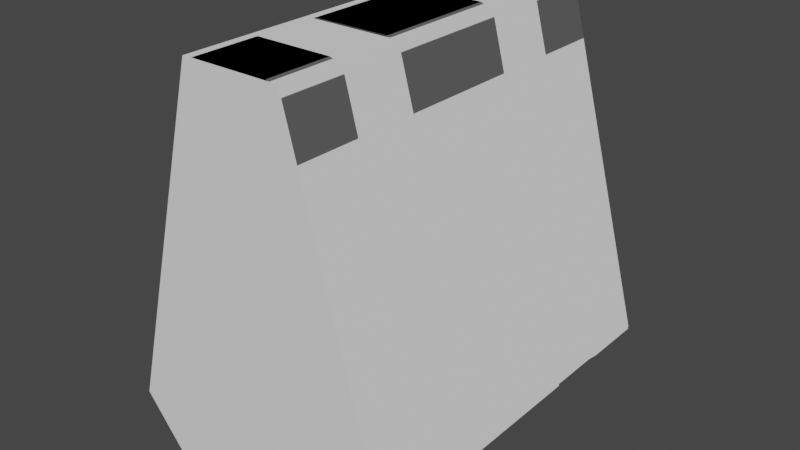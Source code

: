 # Source: MineralStation.blend  (saved by Blender 2.93.21; exported with 4.5.12 LTS)
import bpy
from mathutils import Matrix  # noqa: F401  (used for matrix-valued properties, if any)

bpy.ops.wm.read_factory_settings(use_empty=True)
scene = bpy.context.scene
scene.name = 'Scene'

# ---- collections
col_collection = bpy.data.collections.new('Collection'); scene.collection.children.link(col_collection)

# ---- materials (node trees are filled in below, after node groups)
mat_grey = bpy.data.materials.new('Grey')
mat_grey.alpha_threshold = 0.0
mat_grey.use_transparent_shadow = False
mat_grey.line_color = (0.0, 0.0, 0.0, 1.0)
mat_birght = bpy.data.materials.new('Birght')
mat_birght.use_transparent_shadow = False
mat_material = bpy.data.materials.new('Material')
mat_material.use_transparent_shadow = False

# ---- material node trees
mat_grey.use_nodes = True; mat_grey.node_tree.nodes.clear()
_N = mat_grey.node_tree.nodes; _L = mat_grey.node_tree.links
n0 = _N.new('ShaderNodeOutputMaterial'); n0.name = 'Material Output'; n0.location = (300, 300)
n1 = _N.new('ShaderNodeBsdfPrincipled'); n1.name = 'Principled BSDF'; n1.location = (10, 300)
n1.distribution = 'GGX'
n1.subsurface_method = 'BURLEY'
n1.inputs[0].default_value = (0.1081, 0.1081, 0.1081, 1.0)
n1.inputs[2].default_value = 0.4
n1.inputs[3].default_value = 1.45
n1.inputs[27].default_value = (0.0, 0.0, 0.0, 1.0)
n1.inputs[28].default_value = 1.0
_L.new(n1.outputs[0], n0.inputs[0])
n0.is_active_output = True
mat_birght.use_nodes = True; mat_birght.node_tree.nodes.clear()
_N = mat_birght.node_tree.nodes; _L = mat_birght.node_tree.links
n0 = _N.new('ShaderNodeBsdfPrincipled'); n0.name = 'Principled BSDF'; n0.location = (10, 300)
n0.distribution = 'GGX'
n0.subsurface_method = 'BURLEY'
n0.inputs[0].default_value = (0.0, 0.6297, 0.8, 1.0)
n0.inputs[3].default_value = 1.45
n0.inputs[27].default_value = (0.0, 0.0, 0.0, 1.0)
n0.inputs[28].default_value = 1.0
n1 = _N.new('ShaderNodeOutputMaterial'); n1.name = 'Material Output'; n1.location = (300, 300)
_L.new(n0.outputs[0], n1.inputs[0])
n1.is_active_output = True
mat_material.use_nodes = True; mat_material.node_tree.nodes.clear()
_N = mat_material.node_tree.nodes; _L = mat_material.node_tree.links
n0 = _N.new('ShaderNodeBsdfPrincipled'); n0.name = 'Principled BSDF'; n0.location = (10, 300)
n0.distribution = 'GGX'
n0.subsurface_method = 'BURLEY'
n0.inputs[3].default_value = 1.45
n0.inputs[27].default_value = (0.0, 0.0, 0.0, 1.0)
n0.inputs[28].default_value = 1.0
n1 = _N.new('ShaderNodeOutputMaterial'); n1.name = 'Material Output'; n1.location = (300, 300)
_L.new(n0.outputs[0], n1.inputs[0])
n1.is_active_output = True

# ---- world
world_world = bpy.data.worlds.new('World'); scene.world = world_world
world_world.use_nodes = True; world_world.node_tree.nodes.clear()
_N = world_world.node_tree.nodes; _L = world_world.node_tree.links
n0 = _N.new('ShaderNodeOutputWorld'); n0.name = 'World Output'; n0.location = (300, 300)
n1 = _N.new('ShaderNodeBackground'); n1.name = 'Background'; n1.location = (10, 300)
n1.inputs[0].default_value = (0.05088, 0.05088, 0.05088, 1.0)
_L.new(n1.outputs[0], n0.inputs[0])
n0.is_active_output = True
world_world.color = (0.05088, 0.05088, 0.05088)
world_world.use_sun_shadow = False
world_world.sun_shadow_jitter_overblur = 0.0

# ---- meshes
me_cube = bpy.data.meshes.new('Cube')
me_cube.from_pydata([(-2.736, 3.797, -3.429), (0.3981, 3.797, 0.6646), (-0.3981, 3.797, 0.6646), (-1.089, 3.797, -1.938), (-0.5066, 3.797, -2.567), (1.089, 0.9111, -1.938), (0.3981, 0.9111, 0.6646), (-0.3981, 0.9111, 0.6646), (-1.089, 0.9111, -1.938), (-0.5066, 0.9111, -2.567), (0.7667, 3.797, 3.107), (0.9442, 3.797, 2.881), (-1.06, 3.797, 2.882), (-0.7667, 3.797, 3.107), (-0.9442, 3.797, 2.881), (-0.9492, 3.797, 3.041), (1.039, 3.797, -5.009), (1.203, 3.797, -4.787), (-1.039, 3.797, -5.009), (-1.431, 3.797, -4.838), (-1.203, 3.797, -4.787), (-1.251, 3.797, -4.959), (0.2733, 3.797, -2.567), (0.5764, 3.797, -2.789), (0.6652, 0.9111, -2.396), (0.2733, 0.9111, -2.567), (0.4847, 0.9111, -2.517), (-2.736, 2.487, -3.429), (-2.736, 1.176, -3.429), (0.7667, 2.487, 3.107), (0.7667, 1.176, 3.107), (-0.7667, 1.176, 3.107), (-0.7667, 2.487, 3.107), (-0.9492, 2.487, 3.041), (-0.9492, 1.176, 3.041), (-1.06, 2.487, 2.882), (-1.06, 1.176, 2.882), (1.039, 1.176, -5.009), (1.039, 2.487, -5.009), (-1.039, 2.487, -5.009), (-1.039, 1.176, -5.009), (-1.251, 1.176, -4.959), (-1.251, 2.487, -4.959), (-1.431, 1.176, -4.838), (-1.431, 2.487, -4.838), (-2.353, 2.405, -3.312), (-2.353, 1.258, -3.312), (0.7113, 2.405, 2.81), (0.7113, 1.258, 2.81), (-0.6301, 1.258, 2.81), (-0.6301, 2.405, 2.81), (-0.7898, 2.405, 2.748), (-0.7898, 1.258, 2.748), (-0.8866, 2.405, 2.599), (-0.8866, 1.258, 2.599), (0.9497, 1.258, -4.791), (0.9497, 2.405, -4.791), (-0.8685, 2.405, -4.791), (-0.8685, 1.258, -4.791), (-1.053, 1.258, -4.744), (-1.053, 2.405, -4.744), (-1.211, 1.258, -4.631), (-1.211, 2.405, -4.631), (-2.889, 1.169, -3.928), (-1.94, 2.5, -4.952), (-1.94, 3.784, -4.952), (-2.889, 3.784, -3.928), (-2.889, 2.5, -3.928), (-1.94, 1.169, -4.952), (2.736, 3.797, -3.429), (-0.3981, 3.797, 0.6646), (0.3981, 3.797, 0.6646), (1.089, 3.797, -1.938), (0.5066, 3.797, -2.567), (-1.089, 0.9111, -1.938), (-0.3981, 0.9111, 0.6646), (0.3981, 0.9111, 0.6646), (1.089, 0.9111, -1.938), (0.5066, 0.9111, -2.567), (-0.7667, 3.797, 3.107), (-0.9442, 3.797, 2.881), (1.06, 3.797, 2.882), (0.7667, 3.797, 3.107), (0.9442, 3.797, 2.881), (0.9492, 3.797, 3.041), (-1.039, 3.797, -5.009), (-1.203, 3.797, -4.787), (1.039, 3.797, -5.009), (1.431, 3.797, -4.838), (1.203, 3.797, -4.787), (1.251, 3.797, -4.959), (-0.2733, 3.797, -2.567), (-0.5764, 3.797, -2.789), (-0.6652, 0.9111, -2.396), (-0.2733, 0.9111, -2.567), (-0.4847, 0.9111, -2.517), (2.736, 2.487, -3.429), (2.736, 1.176, -3.429), (-0.7667, 2.487, 3.107), (-0.7667, 1.176, 3.107), (0.7667, 1.176, 3.107), (0.7667, 2.487, 3.107), (0.9492, 2.487, 3.041), (0.9492, 1.176, 3.041), (1.06, 2.487, 2.882), (1.06, 1.176, 2.882), (-1.039, 1.176, -5.009), (-1.039, 2.487, -5.009), (1.039, 2.487, -5.009), (1.039, 1.176, -5.009), (1.251, 1.176, -4.959), (1.251, 2.487, -4.959), (1.431, 1.176, -4.838), (1.431, 2.487, -4.838), (2.353, 2.405, -3.312), (2.353, 1.258, -3.312), (-0.7113, 2.405, 2.81), (-0.7113, 1.258, 2.81), (0.6301, 1.258, 2.81), (0.6301, 2.405, 2.81), (0.7898, 2.405, 2.748), (0.7898, 1.258, 2.748), (0.8866, 2.405, 2.599), (0.8866, 1.258, 2.599), (-0.9497, 1.258, -4.791), (-0.9497, 2.405, -4.791), (0.8685, 2.405, -4.791), (0.8685, 1.258, -4.791), (1.053, 1.258, -4.744), (1.053, 2.405, -4.744), (1.211, 1.258, -4.631), (1.211, 2.405, -4.631), (2.889, 1.169, -3.928), (1.94, 2.5, -4.952), (1.94, 3.784, -4.952), (2.889, 3.784, -3.928), (2.889, 2.5, -3.928), (1.94, 1.169, -4.952), (-2.736, -3.938, -3.429), (-2.736, 0.0, -3.429), (0.3981, -3.938, 0.6646), (-0.3981, -3.938, 0.6646), (-1.089, -3.938, -1.938), (-0.5066, -3.938, -2.567), (1.089, -1.052, -1.938), (0.3981, -1.052, 0.6646), (-0.3981, -1.052, 0.6646), (-1.089, -1.052, -1.938), (-0.5066, -1.052, -2.567), (0.7667, -3.938, 3.107), (0.9442, -3.938, 2.881), (0.7667, 0.0, 3.107), (-1.06, -3.938, 2.882), (-0.7667, -3.938, 3.107), (-0.9442, -3.938, 2.881), (-0.9492, -3.938, 3.041), (-0.7667, 0.0, 3.107), (-1.06, 0.0, 2.882), (-0.9492, 0.0, 3.041), (1.039, 0.0, -5.009), (1.039, -3.938, -5.009), (1.203, -3.938, -4.787), (-1.431, 0.0, -4.838), (-1.039, 0.0, -5.009), (-1.251, 0.0, -4.959), (-1.039, -3.938, -5.009), (-1.431, -3.938, -4.838), (-1.203, -3.938, -4.787), (-1.251, -3.938, -4.959), (0.2733, -3.938, -2.567), (0.5764, -3.938, -2.789), (0.6652, -1.052, -2.396), (0.2733, -1.052, -2.567), (0.4847, -1.052, -2.517), (-2.736, -2.628, -3.429), (-2.736, -1.317, -3.429), (0.7667, -2.628, 3.107), (0.7667, -1.317, 3.107), (-0.7667, -1.317, 3.107), (-0.7667, -2.628, 3.107), (-0.9492, -2.628, 3.041), (-0.9492, -1.317, 3.041), (-1.06, -2.628, 2.882), (-1.06, -1.317, 2.882), (1.039, -1.317, -5.009), (1.039, -2.628, -5.009), (-1.039, -2.628, -5.009), (-1.039, -1.317, -5.009), (-1.251, -1.317, -4.959), (-1.251, -2.628, -4.959), (-1.431, -1.317, -4.838), (-1.431, -2.628, -4.838), (-2.353, -2.546, -3.312), (-2.353, -1.399, -3.312), (0.7113, -2.546, 2.81), (0.7113, -1.399, 2.81), (-0.6301, -1.399, 2.81), (-0.6301, -2.546, 2.81), (-0.7898, -2.546, 2.748), (-0.7898, -1.399, 2.748), (-0.8866, -2.546, 2.599), (-0.8866, -1.399, 2.599), (0.9497, -1.399, -4.791), (0.9497, -2.546, -4.791), (-0.8685, -2.546, -4.791), (-0.8685, -1.399, -4.791), (-1.053, -1.399, -4.744), (-1.053, -2.546, -4.744), (-1.211, -1.399, -4.631), (-1.211, -2.546, -4.631), (-2.889, -1.31, -3.928), (-2.889, 0.0, -3.928), (-1.94, -2.641, -4.952), (-1.94, -3.925, -4.952), (-1.94, 0.0, -4.952), (-2.889, -3.925, -3.928), (-2.889, -2.641, -3.928), (-1.94, -1.31, -4.952), (2.736, -3.938, -3.429), (2.736, 0.0, -3.429), (-0.3981, -3.938, 0.6646), (0.3981, -3.938, 0.6646), (1.089, -3.938, -1.938), (0.5066, -3.938, -2.567), (-1.089, -1.052, -1.938), (-0.3981, -1.052, 0.6646), (0.3981, -1.052, 0.6646), (1.089, -1.052, -1.938), (0.5066, -1.052, -2.567), (-0.7667, -3.938, 3.107), (-0.9442, -3.938, 2.881), (-0.7667, 0.0, 3.107), (1.06, -3.938, 2.882), (0.7667, -3.938, 3.107), (0.9442, -3.938, 2.881), (0.9492, -3.938, 3.041), (0.7667, 0.0, 3.107), (1.06, 0.0, 2.882), (0.9492, 0.0, 3.041), (-1.039, 0.0, -5.009), (-1.039, -3.938, -5.009), (-1.203, -3.938, -4.787), (1.431, 0.0, -4.838), (1.039, 0.0, -5.009), (1.251, 0.0, -4.959), (1.039, -3.938, -5.009), (1.431, -3.938, -4.838), (1.203, -3.938, -4.787), (1.251, -3.938, -4.959), (-0.2733, -3.938, -2.567), (-0.5764, -3.938, -2.789), (-0.6652, -1.052, -2.396), (-0.2733, -1.052, -2.567), (-0.4847, -1.052, -2.517), (2.736, -2.628, -3.429), (2.736, -1.317, -3.429), (-0.7667, -2.628, 3.107), (-0.7667, -1.317, 3.107), (0.7667, -1.317, 3.107), (0.7667, -2.628, 3.107), (0.9492, -2.628, 3.041), (0.9492, -1.317, 3.041), (1.06, -2.628, 2.882), (1.06, -1.317, 2.882), (-1.039, -1.317, -5.009), (-1.039, -2.628, -5.009), (1.039, -2.628, -5.009), (1.039, -1.317, -5.009), (1.251, -1.317, -4.959), (1.251, -2.628, -4.959), (1.431, -1.317, -4.838), (1.431, -2.628, -4.838), (2.353, -2.546, -3.312), (2.353, -1.399, -3.312), (-0.7113, -2.546, 2.81), (-0.7113, -1.399, 2.81), (0.6301, -1.399, 2.81), (0.6301, -2.546, 2.81), (0.7898, -2.546, 2.748), (0.7898, -1.399, 2.748), (0.8866, -2.546, 2.599), (0.8866, -1.399, 2.599), (-0.9497, -1.399, -4.791), (-0.9497, -2.546, -4.791), (0.8685, -2.546, -4.791), (0.8685, -1.399, -4.791), (1.053, -1.399, -4.744), (1.053, -2.546, -4.744), (1.211, -1.399, -4.631), (1.211, -2.546, -4.631), (2.889, -1.31, -3.928), (2.889, 0.0, -3.928), (1.94, -2.641, -4.952), (1.94, -3.925, -4.952), (1.94, 0.0, -4.952), (2.889, -3.925, -3.928), (2.889, -2.641, -3.928), (1.94, -1.31, -4.952)], [], [(0, 12, 14, 2, 3), (22, 4, 9, 25), (14, 13, 10, 11, 1, 2), (17, 16, 18, 20, 4, 22, 23), (20, 19, 0, 3, 4), (4, 3, 8, 9), (27, 35, 12, 0), (38, 39, 18, 16), (32, 29, 10, 13), (8, 7, 6, 5), (8, 5, 24, 26, 25, 9), (2, 1, 6, 7), (3, 2, 7, 8), (12, 15, 14), (15, 13, 14), (18, 21, 20), (21, 19, 20), (32, 13, 15, 33), (33, 15, 12, 35), (40, 163, 164, 41), (41, 164, 162, 43), (28, 43, 68, 63), (44, 42, 60, 62), (21, 42, 44, 19), (18, 39, 42, 21), (158, 34, 36, 157), (35, 27, 45, 53), (156, 31, 34, 158), (32, 33, 51, 50), (28, 36, 54, 46), (34, 31, 49, 52), (39, 38, 56, 57), (156, 151, 30, 31), (33, 35, 53, 51), (159, 163, 40, 37), (37, 40, 58, 55), (139, 157, 36, 28), (36, 34, 52, 54), (29, 32, 50, 47), (19, 44, 64, 65), (60, 59, 61, 62), (57, 58, 59, 60), (52, 51, 53, 54), (49, 50, 51, 52), (49, 48, 47, 50), (55, 58, 57, 56), (46, 54, 53, 45), (46, 45, 62, 61), (41, 43, 61, 59), (43, 28, 46, 61), (42, 39, 57, 60), (27, 44, 62, 45), (40, 41, 59, 58), (31, 30, 48, 49), (67, 66, 65, 64), (211, 63, 68, 214), (44, 27, 67, 64), (0, 19, 65, 66), (139, 28, 63, 211), (27, 0, 66, 67), (43, 162, 214, 68), (69, 72, 71, 83, 81), (91, 94, 78, 73), (83, 71, 70, 80, 79, 82), (86, 92, 91, 73, 89, 87, 85), (89, 73, 72, 69, 88), (73, 78, 77, 72), (96, 69, 81, 104), (107, 85, 87, 108), (101, 82, 79, 98), (77, 74, 75, 76), (77, 78, 94, 95, 93, 74), (71, 76, 75, 70), (72, 77, 76, 71), (81, 83, 84), (84, 83, 82), (87, 89, 90), (90, 89, 88), (101, 102, 84, 82), (102, 104, 81, 84), (109, 110, 244, 243), (110, 112, 242, 244), (97, 132, 137, 112), (113, 131, 129, 111), (90, 88, 113, 111), (87, 90, 111, 108), (238, 237, 105, 103), (104, 122, 114, 96), (236, 238, 103, 100), (101, 119, 120, 102), (97, 115, 123, 105), (103, 121, 118, 100), (108, 126, 125, 107), (236, 100, 99, 231), (102, 120, 122, 104), (239, 106, 109, 243), (106, 124, 127, 109), (219, 97, 105, 237), (105, 123, 121, 103), (98, 116, 119, 101), (88, 134, 133, 113), (129, 131, 130, 128), (126, 129, 128, 127), (121, 123, 122, 120), (118, 121, 120, 119), (118, 119, 116, 117), (124, 125, 126, 127), (115, 114, 122, 123), (115, 130, 131, 114), (110, 128, 130, 112), (112, 130, 115, 97), (111, 129, 126, 108), (96, 114, 131, 113), (109, 127, 128, 110), (100, 118, 117, 99), (136, 133, 134, 135), (291, 294, 137, 132), (113, 133, 136, 96), (69, 135, 134, 88), (219, 291, 132, 97), (96, 136, 135, 69), (112, 137, 294, 242), (138, 142, 141, 154, 152), (162, 214, 211, 139), (169, 172, 148, 143), (154, 141, 140, 150, 149, 153), (161, 170, 169, 143, 167, 165, 160), (167, 143, 142, 138, 166), (143, 148, 147, 142), (174, 138, 152, 182), (185, 160, 165, 186), (179, 153, 149, 176), (147, 144, 145, 146), (147, 148, 172, 173, 171, 144), (141, 146, 145, 140), (142, 147, 146, 141), (152, 154, 155), (155, 154, 153), (165, 167, 168), (168, 167, 166), (179, 180, 155, 153), (180, 182, 152, 155), (187, 188, 164, 163), (188, 190, 162, 164), (175, 210, 217, 190), (191, 209, 207, 189), (168, 166, 191, 189), (165, 168, 189, 186), (158, 157, 183, 181), (182, 200, 192, 174), (156, 158, 181, 178), (179, 197, 198, 180), (175, 193, 201, 183), (181, 199, 196, 178), (186, 204, 203, 185), (156, 178, 177, 151), (180, 198, 200, 182), (159, 184, 187, 163), (184, 202, 205, 187), (139, 175, 183, 157), (183, 201, 199, 181), (176, 194, 197, 179), (166, 213, 212, 191), (207, 209, 208, 206), (204, 207, 206, 205), (199, 201, 200, 198), (196, 199, 198, 197), (196, 197, 194, 195), (202, 203, 204, 205), (193, 192, 200, 201), (193, 208, 209, 192), (188, 206, 208, 190), (190, 208, 193, 175), (189, 207, 204, 186), (174, 192, 209, 191), (187, 205, 206, 188), (178, 196, 195, 177), (216, 212, 213, 215), (211, 214, 217, 210), (191, 212, 216, 174), (138, 215, 213, 166), (139, 211, 210, 175), (174, 216, 215, 138), (190, 217, 214, 162), (218, 232, 234, 221, 222), (242, 219, 291, 294), (249, 223, 228, 252), (234, 233, 229, 230, 220, 221), (241, 240, 245, 247, 223, 249, 250), (247, 246, 218, 222, 223), (223, 222, 227, 228), (254, 262, 232, 218), (265, 266, 245, 240), (259, 256, 229, 233), (227, 226, 225, 224), (227, 224, 251, 253, 252, 228), (221, 220, 225, 226), (222, 221, 226, 227), (232, 235, 234), (235, 233, 234), (245, 248, 247), (248, 246, 247), (259, 233, 235, 260), (260, 235, 232, 262), (267, 243, 244, 268), (268, 244, 242, 270), (255, 270, 297, 290), (271, 269, 287, 289), (248, 269, 271, 246), (245, 266, 269, 248), (238, 261, 263, 237), (262, 254, 272, 280), (236, 258, 261, 238), (259, 260, 278, 277), (255, 263, 281, 273), (261, 258, 276, 279), (266, 265, 283, 284), (236, 231, 257, 258), (260, 262, 280, 278), (239, 243, 267, 264), (264, 267, 285, 282), (219, 237, 263, 255), (263, 261, 279, 281), (256, 259, 277, 274), (246, 271, 292, 293), (287, 286, 288, 289), (284, 285, 286, 287), (279, 278, 280, 281), (276, 277, 278, 279), (276, 275, 274, 277), (282, 285, 284, 283), (273, 281, 280, 272), (273, 272, 289, 288), (268, 270, 288, 286), (270, 255, 273, 288), (269, 266, 284, 287), (254, 271, 289, 272), (267, 268, 286, 285), (258, 257, 275, 276), (296, 295, 293, 292), (291, 290, 297, 294), (271, 254, 296, 292), (218, 246, 293, 295), (219, 255, 290, 291), (254, 218, 295, 296), (270, 242, 294, 297)])
me_cube.polygons.foreach_set('material_index', [0, 1, 0, 0, 0, 1, 0, 0, 0, 1, 1, 1, 1, 0, 0, 0, 0, 0, 0, 0, 0, 2, 0, 0, 0, 0, 0, 0, 0, 0, 0, 0, 0, 0, 0, 0, 0, 0, 0, 2, 1, 1, 1, 1, 1, 1, 1, 1, 0, 0, 0, 0, 0, 0, 2, 2, 2, 2, 2, 2, 2, 0, 1, 0, 0, 0, 1, 0, 0, 0, 1, 1, 1, 1, 0, 0, 0, 0, 0, 0, 0, 0, 2, 0, 0, 0, 0, 0, 0, 0, 0, 0, 0, 0, 0, 0, 0, 0, 0, 0, 2, 1, 1, 1, 1, 1, 1, 1, 1, 0, 0, 0, 0, 0, 0, 2, 2, 2, 2, 2, 2, 2, 0, 2, 1, 0, 0, 0, 1, 0, 0, 0, 1, 1, 1, 1, 0, 0, 0, 0, 0, 0, 0, 0, 2, 0, 0, 0, 0, 0, 0, 0, 0, 0, 0, 0, 0, 0, 0, 0, 0, 0, 2, 1, 1, 1, 1, 1, 1, 1, 1, 0, 0, 0, 0, 0, 0, 2, 2, 2, 2, 2, 2, 2, 0, 2, 1, 0, 0, 0, 1, 0, 0, 0, 1, 1, 1, 1, 0, 0, 0, 0, 0, 0, 0, 0, 2, 0, 0, 0, 0, 0, 0, 0, 0, 0, 0, 0, 0, 0, 0, 0, 0, 0, 2, 1, 1, 1, 1, 1, 1, 1, 1, 0, 0, 0, 0, 0, 0, 2, 2, 2, 2, 2, 2, 2])
_uv = me_cube.uv_layers.new(name='UVMap')
_uv.uv.foreach_set('vector', [0.375, 0.75, 0.6164, 0.75, 0.625, 0.75, 0.625, 0.75, 0.375, 0.75, 0.1826, 0.75, 0.375, 0.75, 0.375, 0.75, 0.1826, 0.75, 0.625, 0.75, 0.6542, 0.75, 0.8458, 0.75, 0.875, 0.75, 0.875, 0.75, 0.625, 0.75, 0.125, 0.75, 0.1479, 0.75, 0.3521, 0.75, 0.375, 0.75, 0.375, 0.75, 0.1826, 0.75, 0.125, 0.75, 0.375, 0.75, 0.375, 0.75, 0.375, 0.75, 0.375, 0.75, 0.375, 0.75, 0.375, 0.75, 0.375, 0.75, 0.375, 0.75, 0.375, 0.75, 0.375, 0.6667, 0.6164, 0.6667, 0.6164, 0.75, 0.375, 0.75, 0.1479, 0.6667, 0.3521, 0.6667, 0.3521, 0.75, 0.1479, 0.75, 0.6542, 0.6667, 0.8458, 0.6667, 0.8458, 0.75, 0.6542, 0.75, 0.375, 0.75, 0.625, 0.75, 0.625, 1.0, 0.375, 1.0, 0.375, 0.75, 0.375, 1.0, 0.375, 1.0, 0.375, 0.9884, 0.375, 0.9424, 0.375, 0.75, 0.625, 0.75, 0.875, 0.75, 0.875, 0.75, 0.625, 0.75, 0.375, 0.75, 0.625, 0.75, 0.625, 0.75, 0.375, 0.75, 0.6164, 0.75, 0.6231, 0.75, 0.625, 0.75, 0.6231, 0.75, 0.6272, 0.75, 0.625, 0.75, 0.3521, 0.75, 0.3729, 0.75, 0.375, 0.75, 0.3729, 0.75, 0.3906, 0.75, 0.375, 0.75, 0.6542, 0.6667, 0.6542, 0.75, 0.625, 0.75, 0.625, 0.6667, 0.625, 0.6667, 0.625, 0.75, 0.6164, 0.75, 0.6164, 0.6667, 0.3521, 0.5833, 0.3521, 0.5, 0.375, 0.5, 0.375, 0.5833, 0.375, 0.5833, 0.375, 0.5, 0.375, 0.5, 0.375, 0.5833, 0.375, 0.5833, 0.375, 0.5833, 0.375, 0.5833, 0.375, 0.5833, 0.375, 0.6667, 0.375, 0.6667, 0.375, 0.6667, 0.375, 0.6667, 0.375, 0.75, 0.375, 0.6667, 0.375, 0.6667, 0.375, 0.75, 0.3521, 0.75, 0.3521, 0.6667, 0.375, 0.6667, 0.375, 0.75, 0.625, 0.5, 0.625, 0.5833, 0.6164, 0.5833, 0.6164, 0.5, 0.6164, 0.6667, 0.375, 0.6667, 0.375, 0.6667, 0.6164, 0.6667, 0.6542, 0.5, 0.6542, 0.5833, 0.625, 0.5833, 0.625, 0.5, 0.6542, 0.6667, 0.625, 0.6667, 0.625, 0.6667, 0.6542, 0.6667, 0.375, 0.5833, 0.6164, 0.5833, 0.6164, 0.5833, 0.375, 0.5833, 0.625, 0.5833, 0.6542, 0.5833, 0.6542, 0.5833, 0.625, 0.5833, 0.3521, 0.6667, 0.1479, 0.6667, 0.1479, 0.6667, 0.3521, 0.6667, 0.6542, 0.5, 0.8458, 0.5, 0.8458, 0.5833, 0.6542, 0.5833, 0.625, 0.6667, 0.6164, 0.6667, 0.6164, 0.6667, 0.625, 0.6667, 0.1479, 0.5, 0.3521, 0.5, 0.3521, 0.5833, 0.1479, 0.5833, 0.1479, 0.5833, 0.3521, 0.5833, 0.3521, 0.5833, 0.1479, 0.5833, 0.375, 0.5, 0.6164, 0.5, 0.6164, 0.5833, 0.375, 0.5833, 0.6164, 0.5833, 0.625, 0.5833, 0.625, 0.5833, 0.6164, 0.5833, 0.8458, 0.6667, 0.6542, 0.6667, 0.6542, 0.6667, 0.8458, 0.6667, 0.375, 0.75, 0.375, 0.6667, 0.375, 0.6667, 0.375, 0.75, 0.375, 0.6667, 0.375, 0.5833, 0.375, 0.5833, 0.375, 0.6667, 0.3521, 0.6667, 0.3521, 0.5833, 0.375, 0.5833, 0.375, 0.6667, 0.625, 0.5833, 0.625, 0.6667, 0.6164, 0.6667, 0.6164, 0.5833, 0.6542, 0.5833, 0.6542, 0.6667, 0.625, 0.6667, 0.625, 0.5833, 0.6542, 0.5833, 0.8458, 0.5833, 0.8458, 0.6667, 0.6542, 0.6667, 0.1479, 0.5833, 0.3521, 0.5833, 0.3521, 0.6667, 0.1479, 0.6667, 0.375, 0.5833, 0.6164, 0.5833, 0.6164, 0.6667, 0.375, 0.6667, 0.375, 0.5833, 0.375, 0.6667, 0.375, 0.6667, 0.375, 0.5833, 0.375, 0.5833, 0.375, 0.5833, 0.375, 0.5833, 0.375, 0.5833, 0.375, 0.5833, 0.375, 0.5833, 0.375, 0.5833, 0.375, 0.5833, 0.375, 0.6667, 0.3521, 0.6667, 0.3521, 0.6667, 0.375, 0.6667, 0.375, 0.6667, 0.375, 0.6667, 0.375, 0.6667, 0.375, 0.6667, 0.3521, 0.5833, 0.375, 0.5833, 0.375, 0.5833, 0.3521, 0.5833, 0.6542, 0.5833, 0.8458, 0.5833, 0.8458, 0.5833, 0.6542, 0.5833, 0.375, 0.6667, 0.375, 0.75, 0.375, 0.75, 0.375, 0.6667, 0.375, 0.5, 0.375, 0.5833, 0.375, 0.5833, 0.375, 0.5, 0.375, 0.6667, 0.375, 0.6667, 0.375, 0.6667, 0.375, 0.6667, 0.375, 0.75, 0.375, 0.75, 0.375, 0.75, 0.375, 0.75, 0.375, 0.5, 0.375, 0.5833, 0.375, 0.5833, 0.375, 0.5, 0.375, 0.6667, 0.375, 0.75, 0.375, 0.75, 0.375, 0.6667, 0.375, 0.5833, 0.375, 0.5, 0.375, 0.5, 0.375, 0.5833, 0.375, 0.75, 0.375, 0.75, 0.625, 0.75, 0.625, 0.75, 0.6164, 0.75, 0.1826, 0.75, 0.1826, 0.75, 0.375, 0.75, 0.375, 0.75, 0.625, 0.75, 0.625, 0.75, 0.875, 0.75, 0.875, 0.75, 0.8458, 0.75, 0.6542, 0.75, 0.125, 0.75, 0.125, 0.75, 0.1826, 0.75, 0.375, 0.75, 0.375, 0.75, 0.3521, 0.75, 0.1479, 0.75, 0.375, 0.75, 0.375, 0.75, 0.375, 0.75, 0.375, 0.75, 0.375, 0.75, 0.375, 0.75, 0.375, 0.75, 0.375, 0.75, 0.375, 0.75, 0.375, 0.6667, 0.375, 0.75, 0.6164, 0.75, 0.6164, 0.6667, 0.1479, 0.6667, 0.1479, 0.75, 0.3521, 0.75, 0.3521, 0.6667, 0.6542, 0.6667, 0.6542, 0.75, 0.8458, 0.75, 0.8458, 0.6667, 0.375, 0.75, 0.375, 1.0, 0.625, 1.0, 0.625, 0.75, 0.375, 0.75, 0.375, 0.75, 0.375, 0.9424, 0.375, 0.9884, 0.375, 1.0, 0.375, 1.0, 0.625, 0.75, 0.625, 0.75, 0.875, 0.75, 0.875, 0.75, 0.375, 0.75, 0.375, 0.75, 0.625, 0.75, 0.625, 0.75, 0.6164, 0.75, 0.625, 0.75, 0.6231, 0.75, 0.6231, 0.75, 0.625, 0.75, 0.6272, 0.75, 0.3521, 0.75, 0.375, 0.75, 0.3729, 0.75, 0.3729, 0.75, 0.375, 0.75, 0.3906, 0.75, 0.6542, 0.6667, 0.625, 0.6667, 0.625, 0.75, 0.6542, 0.75, 0.625, 0.6667, 0.6164, 0.6667, 0.6164, 0.75, 0.625, 0.75, 0.3521, 0.5833, 0.375, 0.5833, 0.375, 0.5, 0.3521, 0.5, 0.375, 0.5833, 0.375, 0.5833, 0.375, 0.5, 0.375, 0.5, 0.375, 0.5833, 0.375, 0.5833, 0.375, 0.5833, 0.375, 0.5833, 0.375, 0.6667, 0.375, 0.6667, 0.375, 0.6667, 0.375, 0.6667, 0.375, 0.75, 0.375, 0.75, 0.375, 0.6667, 0.375, 0.6667, 0.3521, 0.75, 0.375, 0.75, 0.375, 0.6667, 0.3521, 0.6667, 0.625, 0.5, 0.6164, 0.5, 0.6164, 0.5833, 0.625, 0.5833, 0.6164, 0.6667, 0.6164, 0.6667, 0.375, 0.6667, 0.375, 0.6667, 0.6542, 0.5, 0.625, 0.5, 0.625, 0.5833, 0.6542, 0.5833, 0.6542, 0.6667, 0.6542, 0.6667, 0.625, 0.6667, 0.625, 0.6667, 0.375, 0.5833, 0.375, 0.5833, 0.6164, 0.5833, 0.6164, 0.5833, 0.625, 0.5833, 0.625, 0.5833, 0.6542, 0.5833, 0.6542, 0.5833, 0.3521, 0.6667, 0.3521, 0.6667, 0.1479, 0.6667, 0.1479, 0.6667, 0.6542, 0.5, 0.6542, 0.5833, 0.8458, 0.5833, 0.8458, 0.5, 0.625, 0.6667, 0.625, 0.6667, 0.6164, 0.6667, 0.6164, 0.6667, 0.1479, 0.5, 0.1479, 0.5833, 0.3521, 0.5833, 0.3521, 0.5, 0.1479, 0.5833, 0.1479, 0.5833, 0.3521, 0.5833, 0.3521, 0.5833, 0.375, 0.5, 0.375, 0.5833, 0.6164, 0.5833, 0.6164, 0.5, 0.6164, 0.5833, 0.6164, 0.5833, 0.625, 0.5833, 0.625, 0.5833, 0.8458, 0.6667, 0.8458, 0.6667, 0.6542, 0.6667, 0.6542, 0.6667, 0.375, 0.75, 0.375, 0.75, 0.375, 0.6667, 0.375, 0.6667, 0.375, 0.6667, 0.375, 0.6667, 0.375, 0.5833, 0.375, 0.5833, 0.3521, 0.6667, 0.375, 0.6667, 0.375, 0.5833, 0.3521, 0.5833, 0.625, 0.5833, 0.6164, 0.5833, 0.6164, 0.6667, 0.625, 0.6667, 0.6542, 0.5833, 0.625, 0.5833, 0.625, 0.6667, 0.6542, 0.6667, 0.6542, 0.5833, 0.6542, 0.6667, 0.8458, 0.6667, 0.8458, 0.5833, 0.1479, 0.5833, 0.1479, 0.6667, 0.3521, 0.6667, 0.3521, 0.5833, 0.375, 0.5833, 0.375, 0.6667, 0.6164, 0.6667, 0.6164, 0.5833, 0.375, 0.5833, 0.375, 0.5833, 0.375, 0.6667, 0.375, 0.6667, 0.375, 0.5833, 0.375, 0.5833, 0.375, 0.5833, 0.375, 0.5833, 0.375, 0.5833, 0.375, 0.5833, 0.375, 0.5833, 0.375, 0.5833, 0.375, 0.6667, 0.375, 0.6667, 0.3521, 0.6667, 0.3521, 0.6667, 0.375, 0.6667, 0.375, 0.6667, 0.375, 0.6667, 0.375, 0.6667, 0.3521, 0.5833, 0.3521, 0.5833, 0.375, 0.5833, 0.375, 0.5833, 0.6542, 0.5833, 0.6542, 0.5833, 0.8458, 0.5833, 0.8458, 0.5833, 0.375, 0.6667, 0.375, 0.6667, 0.375, 0.75, 0.375, 0.75, 0.375, 0.5, 0.375, 0.5, 0.375, 0.5833, 0.375, 0.5833, 0.375, 0.6667, 0.375, 0.6667, 0.375, 0.6667, 0.375, 0.6667, 0.375, 0.75, 0.375, 0.75, 0.375, 0.75, 0.375, 0.75, 0.375, 0.5, 0.375, 0.5, 0.375, 0.5833, 0.375, 0.5833, 0.375, 0.6667, 0.375, 0.6667, 0.375, 0.75, 0.375, 0.75, 0.375, 0.5833, 0.375, 0.5833, 0.375, 0.5, 0.375, 0.5, 0.375, 0.75, 0.375, 0.75, 0.625, 0.75, 0.625, 0.75, 0.6164, 0.75, 0.0, 0.0, 0.0, 0.0, 0.0, 0.0, 0.0, 0.0, 0.1826, 0.75, 0.1826, 0.75, 0.375, 0.75, 0.375, 0.75, 0.625, 0.75, 0.625, 0.75, 0.875, 0.75, 0.875, 0.75, 0.8458, 0.75, 0.6542, 0.75, 0.125, 0.75, 0.125, 0.75, 0.1826, 0.75, 0.375, 0.75, 0.375, 0.75, 0.3521, 0.75, 0.1479, 0.75, 0.375, 0.75, 0.375, 0.75, 0.375, 0.75, 0.375, 0.75, 0.375, 0.75, 0.375, 0.75, 0.375, 0.75, 0.375, 0.75, 0.375, 0.75, 0.375, 0.6667, 0.375, 0.75, 0.6164, 0.75, 0.6164, 0.6667, 0.1479, 0.6667, 0.1479, 0.75, 0.3521, 0.75, 0.3521, 0.6667, 0.6542, 0.6667, 0.6542, 0.75, 0.8458, 0.75, 0.8458, 0.6667, 0.375, 0.75, 0.375, 1.0, 0.625, 1.0, 0.625, 0.75, 0.375, 0.75, 0.375, 0.75, 0.375, 0.9424, 0.375, 0.9884, 0.375, 1.0, 0.375, 1.0, 0.625, 0.75, 0.625, 0.75, 0.875, 0.75, 0.875, 0.75, 0.375, 0.75, 0.375, 0.75, 0.625, 0.75, 0.625, 0.75, 0.6164, 0.75, 0.625, 0.75, 0.6231, 0.75, 0.6231, 0.75, 0.625, 0.75, 0.6272, 0.75, 0.3521, 0.75, 0.375, 0.75, 0.3729, 0.75, 0.3729, 0.75, 0.375, 0.75, 0.3906, 0.75, 0.6542, 0.6667, 0.625, 0.6667, 0.625, 0.75, 0.6542, 0.75, 0.625, 0.6667, 0.6164, 0.6667, 0.6164, 0.75, 0.625, 0.75, 0.3521, 0.5833, 0.375, 0.5833, 0.375, 0.5, 0.3521, 0.5, 0.375, 0.5833, 0.375, 0.5833, 0.375, 0.5, 0.375, 0.5, 0.375, 0.5833, 0.375, 0.5833, 0.375, 0.5833, 0.375, 0.5833, 0.375, 0.6667, 0.375, 0.6667, 0.375, 0.6667, 0.375, 0.6667, 0.375, 0.75, 0.375, 0.75, 0.375, 0.6667, 0.375, 0.6667, 0.3521, 0.75, 0.375, 0.75, 0.375, 0.6667, 0.3521, 0.6667, 0.625, 0.5, 0.6164, 0.5, 0.6164, 0.5833, 0.625, 0.5833, 0.6164, 0.6667, 0.6164, 0.6667, 0.375, 0.6667, 0.375, 0.6667, 0.6542, 0.5, 0.625, 0.5, 0.625, 0.5833, 0.6542, 0.5833, 0.6542, 0.6667, 0.6542, 0.6667, 0.625, 0.6667, 0.625, 0.6667, 0.375, 0.5833, 0.375, 0.5833, 0.6164, 0.5833, 0.6164, 0.5833, 0.625, 0.5833, 0.625, 0.5833, 0.6542, 0.5833, 0.6542, 0.5833, 0.3521, 0.6667, 0.3521, 0.6667, 0.1479, 0.6667, 0.1479, 0.6667, 0.6542, 0.5, 0.6542, 0.5833, 0.8458, 0.5833, 0.8458, 0.5, 0.625, 0.6667, 0.625, 0.6667, 0.6164, 0.6667, 0.6164, 0.6667, 0.1479, 0.5, 0.1479, 0.5833, 0.3521, 0.5833, 0.3521, 0.5, 0.1479, 0.5833, 0.1479, 0.5833, 0.3521, 0.5833, 0.3521, 0.5833, 0.375, 0.5, 0.375, 0.5833, 0.6164, 0.5833, 0.6164, 0.5, 0.6164, 0.5833, 0.6164, 0.5833, 0.625, 0.5833, 0.625, 0.5833, 0.8458, 0.6667, 0.8458, 0.6667, 0.6542, 0.6667, 0.6542, 0.6667, 0.375, 0.75, 0.375, 0.75, 0.375, 0.6667, 0.375, 0.6667, 0.375, 0.6667, 0.375, 0.6667, 0.375, 0.5833, 0.375, 0.5833, 0.3521, 0.6667, 0.375, 0.6667, 0.375, 0.5833, 0.3521, 0.5833, 0.625, 0.5833, 0.6164, 0.5833, 0.6164, 0.6667, 0.625, 0.6667, 0.6542, 0.5833, 0.625, 0.5833, 0.625, 0.6667, 0.6542, 0.6667, 0.6542, 0.5833, 0.6542, 0.6667, 0.8458, 0.6667, 0.8458, 0.5833, 0.1479, 0.5833, 0.1479, 0.6667, 0.3521, 0.6667, 0.3521, 0.5833, 0.375, 0.5833, 0.375, 0.6667, 0.6164, 0.6667, 0.6164, 0.5833, 0.375, 0.5833, 0.375, 0.5833, 0.375, 0.6667, 0.375, 0.6667, 0.375, 0.5833, 0.375, 0.5833, 0.375, 0.5833, 0.375, 0.5833, 0.375, 0.5833, 0.375, 0.5833, 0.375, 0.5833, 0.375, 0.5833, 0.375, 0.6667, 0.375, 0.6667, 0.3521, 0.6667, 0.3521, 0.6667, 0.375, 0.6667, 0.375, 0.6667, 0.375, 0.6667, 0.375, 0.6667, 0.3521, 0.5833, 0.3521, 0.5833, 0.375, 0.5833, 0.375, 0.5833, 0.6542, 0.5833, 0.6542, 0.5833, 0.8458, 0.5833, 0.8458, 0.5833, 0.375, 0.6667, 0.375, 0.6667, 0.375, 0.75, 0.375, 0.75, 0.375, 0.5, 0.375, 0.5, 0.375, 0.5833, 0.375, 0.5833, 0.375, 0.6667, 0.375, 0.6667, 0.375, 0.6667, 0.375, 0.6667, 0.375, 0.75, 0.375, 0.75, 0.375, 0.75, 0.375, 0.75, 0.375, 0.5, 0.375, 0.5, 0.375, 0.5833, 0.375, 0.5833, 0.375, 0.6667, 0.375, 0.6667, 0.375, 0.75, 0.375, 0.75, 0.375, 0.5833, 0.375, 0.5833, 0.375, 0.5, 0.375, 0.5, 0.375, 0.75, 0.6164, 0.75, 0.625, 0.75, 0.625, 0.75, 0.375, 0.75, 0.0, 0.0, 0.0, 0.0, 0.0, 0.0, 0.0, 0.0, 0.1826, 0.75, 0.375, 0.75, 0.375, 0.75, 0.1826, 0.75, 0.625, 0.75, 0.6542, 0.75, 0.8458, 0.75, 0.875, 0.75, 0.875, 0.75, 0.625, 0.75, 0.125, 0.75, 0.1479, 0.75, 0.3521, 0.75, 0.375, 0.75, 0.375, 0.75, 0.1826, 0.75, 0.125, 0.75, 0.375, 0.75, 0.375, 0.75, 0.375, 0.75, 0.375, 0.75, 0.375, 0.75, 0.375, 0.75, 0.375, 0.75, 0.375, 0.75, 0.375, 0.75, 0.375, 0.6667, 0.6164, 0.6667, 0.6164, 0.75, 0.375, 0.75, 0.1479, 0.6667, 0.3521, 0.6667, 0.3521, 0.75, 0.1479, 0.75, 0.6542, 0.6667, 0.8458, 0.6667, 0.8458, 0.75, 0.6542, 0.75, 0.375, 0.75, 0.625, 0.75, 0.625, 1.0, 0.375, 1.0, 0.375, 0.75, 0.375, 1.0, 0.375, 1.0, 0.375, 0.9884, 0.375, 0.9424, 0.375, 0.75, 0.625, 0.75, 0.875, 0.75, 0.875, 0.75, 0.625, 0.75, 0.375, 0.75, 0.625, 0.75, 0.625, 0.75, 0.375, 0.75, 0.6164, 0.75, 0.6231, 0.75, 0.625, 0.75, 0.6231, 0.75, 0.6272, 0.75, 0.625, 0.75, 0.3521, 0.75, 0.3729, 0.75, 0.375, 0.75, 0.3729, 0.75, 0.3906, 0.75, 0.375, 0.75, 0.6542, 0.6667, 0.6542, 0.75, 0.625, 0.75, 0.625, 0.6667, 0.625, 0.6667, 0.625, 0.75, 0.6164, 0.75, 0.6164, 0.6667, 0.3521, 0.5833, 0.3521, 0.5, 0.375, 0.5, 0.375, 0.5833, 0.375, 0.5833, 0.375, 0.5, 0.375, 0.5, 0.375, 0.5833, 0.375, 0.5833, 0.375, 0.5833, 0.375, 0.5833, 0.375, 0.5833, 0.375, 0.6667, 0.375, 0.6667, 0.375, 0.6667, 0.375, 0.6667, 0.375, 0.75, 0.375, 0.6667, 0.375, 0.6667, 0.375, 0.75, 0.3521, 0.75, 0.3521, 0.6667, 0.375, 0.6667, 0.375, 0.75, 0.625, 0.5, 0.625, 0.5833, 0.6164, 0.5833, 0.6164, 0.5, 0.6164, 0.6667, 0.375, 0.6667, 0.375, 0.6667, 0.6164, 0.6667, 0.6542, 0.5, 0.6542, 0.5833, 0.625, 0.5833, 0.625, 0.5, 0.6542, 0.6667, 0.625, 0.6667, 0.625, 0.6667, 0.6542, 0.6667, 0.375, 0.5833, 0.6164, 0.5833, 0.6164, 0.5833, 0.375, 0.5833, 0.625, 0.5833, 0.6542, 0.5833, 0.6542, 0.5833, 0.625, 0.5833, 0.3521, 0.6667, 0.1479, 0.6667, 0.1479, 0.6667, 0.3521, 0.6667, 0.6542, 0.5, 0.8458, 0.5, 0.8458, 0.5833, 0.6542, 0.5833, 0.625, 0.6667, 0.6164, 0.6667, 0.6164, 0.6667, 0.625, 0.6667, 0.1479, 0.5, 0.3521, 0.5, 0.3521, 0.5833, 0.1479, 0.5833, 0.1479, 0.5833, 0.3521, 0.5833, 0.3521, 0.5833, 0.1479, 0.5833, 0.375, 0.5, 0.6164, 0.5, 0.6164, 0.5833, 0.375, 0.5833, 0.6164, 0.5833, 0.625, 0.5833, 0.625, 0.5833, 0.6164, 0.5833, 0.8458, 0.6667, 0.6542, 0.6667, 0.6542, 0.6667, 0.8458, 0.6667, 0.375, 0.75, 0.375, 0.6667, 0.375, 0.6667, 0.375, 0.75, 0.375, 0.6667, 0.375, 0.5833, 0.375, 0.5833, 0.375, 0.6667, 0.3521, 0.6667, 0.3521, 0.5833, 0.375, 0.5833, 0.375, 0.6667, 0.625, 0.5833, 0.625, 0.6667, 0.6164, 0.6667, 0.6164, 0.5833, 0.6542, 0.5833, 0.6542, 0.6667, 0.625, 0.6667, 0.625, 0.5833, 0.6542, 0.5833, 0.8458, 0.5833, 0.8458, 0.6667, 0.6542, 0.6667, 0.1479, 0.5833, 0.3521, 0.5833, 0.3521, 0.6667, 0.1479, 0.6667, 0.375, 0.5833, 0.6164, 0.5833, 0.6164, 0.6667, 0.375, 0.6667, 0.375, 0.5833, 0.375, 0.6667, 0.375, 0.6667, 0.375, 0.5833, 0.375, 0.5833, 0.375, 0.5833, 0.375, 0.5833, 0.375, 0.5833, 0.375, 0.5833, 0.375, 0.5833, 0.375, 0.5833, 0.375, 0.5833, 0.375, 0.6667, 0.3521, 0.6667, 0.3521, 0.6667, 0.375, 0.6667, 0.375, 0.6667, 0.375, 0.6667, 0.375, 0.6667, 0.375, 0.6667, 0.3521, 0.5833, 0.375, 0.5833, 0.375, 0.5833, 0.3521, 0.5833, 0.6542, 0.5833, 0.8458, 0.5833, 0.8458, 0.5833, 0.6542, 0.5833, 0.375, 0.6667, 0.375, 0.75, 0.375, 0.75, 0.375, 0.6667, 0.375, 0.5, 0.375, 0.5833, 0.375, 0.5833, 0.375, 0.5, 0.375, 0.6667, 0.375, 0.6667, 0.375, 0.6667, 0.375, 0.6667, 0.375, 0.75, 0.375, 0.75, 0.375, 0.75, 0.375, 0.75, 0.375, 0.5, 0.375, 0.5833, 0.375, 0.5833, 0.375, 0.5, 0.375, 0.6667, 0.375, 0.75, 0.375, 0.75, 0.375, 0.6667, 0.375, 0.5833, 0.375, 0.5, 0.375, 0.5, 0.375, 0.5833])
me_cube.materials.append(mat_grey)
me_cube.materials.append(mat_birght)
me_cube.materials.append(mat_material)
me_cube.use_remesh_fix_poles = True
me_cube.use_remesh_preserve_attributes = False
me_cube.update()
me_cube_001 = bpy.data.meshes.new('Cube.001')
me_cube_001.from_pydata([(-1.0, -3.954, 5.041), (-1.0, 3.792, 5.041), (1.0, -3.954, 5.041), (1.0, 3.792, 5.041), (-2.889, -3.954, -1.927), (-1.946, -3.954, -3.072), (-1.946, 3.792, -3.072), (-2.889, 3.792, -1.927), (1.946, -3.954, -3.072), (2.889, -3.954, -1.927), (2.889, 3.792, -1.927), (1.946, 3.792, -3.072)], [], [(8, 9, 2, 0, 4, 5), (10, 3, 2, 9), (6, 7, 1, 3, 10, 11), (4, 0, 1, 7), (3, 1, 0, 2), (6, 5, 4, 7), (8, 11, 10, 9), (6, 11, 8, 5)])
_uv = me_cube_001.uv_layers.new(name='UVMap')
_uv.uv.foreach_set('vector', [0.375, 0.7997, 0.4131, 0.75, 0.625, 0.75, 0.625, 1.0, 0.4131, 1.0, 0.375, 0.9503, 0.4131, 0.5, 0.625, 0.5, 0.625, 0.75, 0.4131, 0.75, 0.375, 0.2997, 0.4131, 0.25, 0.625, 0.25, 0.625, 0.5, 0.4131, 0.5, 0.375, 0.4503, 0.4131, 0.0, 0.625, 0.0, 0.625, 0.25, 0.4131, 0.25, 0.625, 0.5, 0.875, 0.5, 0.875, 0.75, 0.625, 0.75, 0.1747, 0.5, 0.1747, 0.75, 0.125, 0.75, 0.125, 0.5, 0.3253, 0.75, 0.3253, 0.5, 0.4131, 0.5, 0.4131, 0.75, 0.1747, 0.5, 0.3253, 0.5, 0.3253, 0.75, 0.1747, 0.75])
me_cube_001.use_remesh_fix_poles = True
me_cube_001.use_remesh_preserve_attributes = False
me_cube_001.update()

# ---- objects
ob_mineralstation = bpy.data.objects.new('MineralStation', me_cube)
ob_ucx_mineralstation = bpy.data.objects.new('UCX_MineralStation', me_cube_001)

# ---- transforms, parenting, visibility, modifiers, constraints
ob_mineralstation.location = (0.0, 0.0, 1.957)
ob_ucx_mineralstation.location = (0.0, 0.0, 0.0)

# ---- collection membership
col_collection.objects.link(ob_mineralstation)
col_collection.objects.link(ob_ucx_mineralstation)

# ---- scene / render settings (as saved in the file)
scene.frame_start = 1; scene.frame_end = 250; scene.frame_set(1)
scene.render.engine = 'BLENDER_EEVEE_NEXT'
scene.cycles.use_denoising = False
scene.cycles.samples = 128
scene.cycles.sampling_pattern = 'TABULATED_SOBOL'
scene.cycles.use_adaptive_sampling = False
scene.cycles.use_light_tree = False
scene.view_settings.view_transform = 'Filmic'
bpy.context.view_layer.update()

# ---- added for rendering (the .blend has no active camera and no usable light): camera, sun
cam_auto = bpy.data.cameras.new('AutoCamera')
cam_auto.lens = 50.0
cam_auto.sensor_width = 36.0
cam_auto.clip_end = 1000.0
ob_auto_camera = bpy.data.objects.new('AutoCamera', cam_auto)
scene.collection.objects.link(ob_auto_camera)
ob_auto_camera.location = (11.6911, -14.1076, 10.3491)
ob_auto_camera.rotation_euler = (1.09748, -7.21219e-08, 0.694738)
scene.camera = ob_auto_camera
light_auto_sun = bpy.data.lights.new('AutoSun', 'SUN')
light_auto_sun.energy = 3.0
light_auto_sun.angle = 0.0523599
ob_auto_sun = bpy.data.objects.new('AutoSun', light_auto_sun)
scene.collection.objects.link(ob_auto_sun)
ob_auto_sun.rotation_euler = (0.872665, 0.174533, 0.523599)
bpy.context.view_layer.update()
